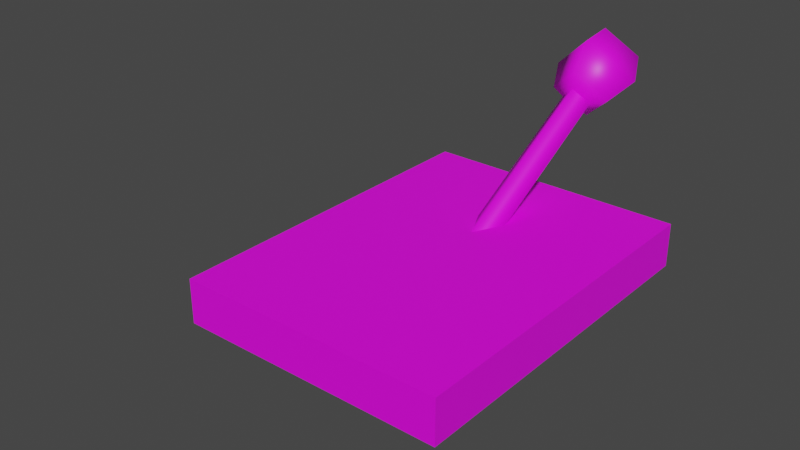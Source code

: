 # Source: svira.blend  (saved by Blender 2.83.19; exported with 4.5.12 LTS)
import bpy
from mathutils import Matrix  # noqa: F401  (used for matrix-valued properties, if any)

bpy.ops.wm.read_factory_settings(use_empty=True)
scene = bpy.context.scene
scene.name = 'Scene'

# ---- images (referenced by path relative to the original .blend; pixels are not part of the script)
import os
ASSET_DIR = os.environ.get("B2B_ASSET_DIR", "")  # directory of the original .blend (textures are referenced by path, not embedded)
HERE = os.path.dirname(os.path.abspath(__file__))  # packed textures are extracted next to this script under _unpacked/

def load_image(name, relpath, width, height, colorspace="sRGB"):
    """Load a texture the original file referenced (path relative to the .blend, or extracted next to this script)."""
    p = next((c for c in (os.path.join(HERE, relpath), os.path.join(ASSET_DIR, relpath)) if relpath and os.path.exists(c)), "")
    if p:
        img = bpy.data.images.load(p, check_existing=True)
        img.name = name
    else:  # same state as the original file: an image datablock whose file is absent (Cycles renders it pink)
        img = bpy.data.images.new(name, width, height)
        img.source = "FILE"
        img.filepath = "//" + (relpath or name)
    img.colorspace_settings.name = colorspace
    return img
img_svira_png = load_image('svira.png', 'svira.png', 1024, 1024, 'sRGB')

# ---- materials (node trees are filled in below, after node groups)
mat_svira = bpy.data.materials.new('svira')
mat_svira.use_transparent_shadow = False

# ---- material node trees
mat_svira.use_nodes = True; mat_svira.node_tree.nodes.clear()
_N = mat_svira.node_tree.nodes; _L = mat_svira.node_tree.links
n0 = _N.new('ShaderNodeBsdfPrincipled'); n0.name = 'Principled BSDF'; n0.location = (10, 300)
n0.distribution = 'GGX'
n0.subsurface_method = 'BURLEY'
n0.inputs[3].default_value = 1.45
n0.inputs[27].default_value = (0.0, 0.0, 0.0, 1.0)
n0.inputs[28].default_value = 1.0
n1 = _N.new('ShaderNodeOutputMaterial'); n1.name = 'Material Output'; n1.location = (300, 300)
n2 = _N.new('ShaderNodeTexImage'); n2.name = 'Image Texture'; n2.location = (-280, 280)
n2.image = img_svira_png
_L.new(n0.outputs[0], n1.inputs[0])
_L.new(n2.outputs[0], n0.inputs[0])
n1.is_active_output = True

# ---- world
world_world = bpy.data.worlds.new('World'); scene.world = world_world
world_world.use_nodes = True; world_world.node_tree.nodes.clear()
_N = world_world.node_tree.nodes; _L = world_world.node_tree.links
n0 = _N.new('ShaderNodeOutputWorld'); n0.name = 'World Output'; n0.location = (300, 300)
n1 = _N.new('ShaderNodeBackground'); n1.name = 'Background'; n1.location = (10, 300)
n1.inputs[0].default_value = (0.05088, 0.05088, 0.05088, 1.0)
_L.new(n1.outputs[0], n0.inputs[0])
n0.is_active_output = True
world_world.color = (0.05088, 0.05088, 0.05088)
world_world.use_sun_shadow = False
world_world.sun_shadow_jitter_overblur = 0.0

# ---- meshes
me_cube_001 = bpy.data.meshes.new('Cube.001')
me_cube_001.from_pydata([(-0.3, 0.4, 2.98e-08), (-0.3, 0.4, 0.1), (0.3, 0.4, 2.98e-08), (0.3, 0.4, 0.1), (-0.3, -0.4, 2.98e-08), (-0.3, -0.4, 0.1), (0.3, -0.4, 2.98e-08), (0.3, -0.4, 0.1), (2.98e-08, 0.06098, -0.005619), (-0.03536, 0.0433, 0.025), (0.03536, 0.0433, 0.025), (2.608e-08, 0.02562, 0.05562), (0.03536, 0.485, 0.28), (2.98e-08, 0.5027, 0.2494), (-0.03536, 0.485, 0.28), (2.608e-08, 0.4673, 0.3106), (0.1, 0.5629, 0.325), (0.07071, 0.5017, 0.2896), (-4.47e-08, 0.5888, 0.4216), (-4.47e-08, 0.5129, 0.4116), (-4.47e-08, 0.4663, 0.3509), (-4.652e-08, 0.6495, 0.375), (-0.07071, 0.6242, 0.3604), (-0.1, 0.5629, 0.325), (-0.07071, 0.5017, 0.2896), (-2.235e-08, 0.6595, 0.2991), (-2.235e-08, 0.6129, 0.2384), (-2.235e-08, 0.537, 0.2284), (0.07071, 0.6242, 0.3604)], [], [(0, 1, 3, 2), (2, 3, 7, 6), (6, 7, 5, 4), (4, 5, 1, 0), (7, 3, 1, 5), (13, 14, 15, 12), (9, 11, 15, 14), (10, 8, 13, 12), (11, 10, 12, 15), (8, 9, 14, 13), (20, 24, 14, 15), (16, 28, 18, 19), (17, 16, 19, 20), (28, 21, 18), (17, 12, 13, 27), (19, 18, 22, 23), (20, 19, 23, 24), (18, 21, 22), (20, 15, 12, 17), (23, 22, 25, 26), (24, 23, 26, 27), (22, 21, 25), (27, 13, 14, 24), (26, 25, 28, 16), (27, 26, 16, 17), (25, 21, 28)])
me_cube_001.polygons.foreach_set('use_smooth', [True] * 26)
_k = set([(0, 1), (1, 3), (1, 5), (2, 3), (3, 7), (4, 5), (5, 7), (6, 7), (12, 13), (12, 15), (13, 14), (14, 15)])
me_cube_001.attributes.new('sharp_edge', 'BOOLEAN', 'EDGE').data.foreach_set('value', [ (min(e.vertices), max(e.vertices)) in _k for e in me_cube_001.edges])
_uv = me_cube_001.uv_layers.new(name='UVMap')
_uv.uv.foreach_set('vector', [0.9858, 0.0, 0.9229, 0.0, 0.9229, 0.25, 0.9858, 0.25, 0.9858, 0.25, 0.9229, 0.25, 0.9229, 0.5, 0.9858, 0.5, 0.9858, 0.5, 0.9229, 0.5, 0.9229, 0.75, 0.9858, 0.75, 0.9858, 0.75, 0.9229, 0.75, 0.9229, 1.0, 0.9858, 1.0, 0.8914, 0.02103, 0.8914, 0.9833, 0.5093, 0.9833, 0.5093, 0.02103, 0.0, 0.0, 1.0, 0.0, 1.0, 1.0, 0.0, 1.0, 0.9228, 0.0004206, 0.9859, 0.0004206, 0.9859, 1.0, 0.9228, 1.0, 0.9227, 1.001, 0.9858, 1.001, 0.9858, 0.0006157, 0.9227, 0.0006157, 0.9858, 1.001, 0.9227, 1.001, 0.9227, 0.0006157, 0.9858, 0.0006157, 0.9858, 1.001, 0.9227, 1.001, 0.9227, 0.0006157, 0.9858, 0.0006157, 0.4037, 0.9268, 0.4037, 0.5732, 0.4416, 0.6616, 0.4416, 0.8384, 0.188, 0.7624, 0.07538, 0.4749, 0.2164, 0.08996, 0.3874, 0.218, 0.1627, 0.5732, 0.2475, 0.5, 0.2475, 1.0, 0.1627, 0.9268, 0.07538, 0.4749, 0.03434, 0.119, 0.2164, 0.08996, 0.1627, 0.5295, 0.1405, 0.6198, 0.08292, 0.6695, 0.04766, 0.6289, 0.4375, 0.75, 0.3732, 0.6768, 0.3732, 0.3232, 0.4375, 0.25, 0.4037, 0.9268, 0.3323, 1.0, 0.3323, 0.5, 0.4037, 0.5732, 0.4357, 0.4268, 0.3662, 0.25, 0.4357, 0.07322, 0.4037, 0.9268, 0.4416, 0.8384, 0.489, 0.8384, 0.4986, 0.9268, 0.3179, 0.6487, 0.3457, 0.6727, 0.3457, 0.7889, 0.3179, 0.8129, 0.29, 0.6727, 0.3179, 0.6487, 0.3179, 0.8129, 0.29, 0.7889, 0.4357, 0.07322, 0.3662, 0.25, 0.3323, 0.07322, 0.4986, 0.5732, 0.489, 0.6616, 0.4416, 0.6616, 0.4037, 0.5732, 0.2222, 0.9727, 0.1597, 0.8081, 0.2406, 0.6142, 0.3373, 0.6678, 0.2522, 0.8552, 0.2366, 0.7832, 0.29, 0.737, 0.29, 0.8226, 0.1597, 0.8081, 0.1472, 0.5821, 0.2406, 0.6142])
me_cube_001.materials.append(mat_svira)
me_cube_001.use_remesh_fix_poles = True
me_cube_001.use_remesh_preserve_attributes = False
me_cube_001.use_mirror_vertex_groups = False
me_cube_001.update()
arm_armature = bpy.data.armatures.new('Armature')  # bones are not reproduced

# ---- objects
ob_cube = bpy.data.objects.new('Cube', me_cube_001)
ob_armature = bpy.data.objects.new('Armature', arm_armature)

# ---- transforms, parenting, visibility, modifiers, constraints
ob_cube.parent = ob_armature
ob_cube.location = (0.0, 0.0, 0.0)
ob_cube.lineart.crease_threshold = 0.0
_vg = ob_cube.vertex_groups.new(name='Lever')
for _i, _w in zip([0, 1, 2, 3, 4, 5, 6, 7, 8, 9, 10, 11, 12, 13, 14, 15, 16, 17, 18, 19, 20, 21, 22, 23, 24, 25, 26, 27, 28], [0.0, 0.0, 0.0, 0.0, 0.0, 0.0, 0.0, 0.0, 1.0, 1.0, 1.0, 1.0, 1.0, 1.0, 1.0, 1.0, 1.0, 1.0, 1.0, 1.0, 1.0, 1.0, 1.0, 1.0, 1.0, 1.0, 1.0, 1.0, 1.0]): _vg.add([_i], _w, 'REPLACE')
_vg = ob_cube.vertex_groups.new(name='Root')
for _i, _w in zip([0, 1, 2, 3, 4, 5, 6, 7, 8, 9, 10, 11, 12, 13, 14, 15, 16, 17, 18, 19, 20, 21, 22, 23, 24, 25, 26, 27, 28], [1.0, 1.0, 1.0, 1.0, 1.0, 1.0, 1.0, 1.0, 0.0, 0.0, 0.0, 0.0, 0.0, 0.0, 0.0, 0.0, 0.0, 0.0, 0.0, 0.0, 0.0, 0.0, 0.0, 0.0, 0.0, 0.0, 0.0, 0.0, 0.0]): _vg.add([_i], _w, 'REPLACE')
_m = ob_cube.modifiers.new('EdgeSplit', 'EDGE_SPLIT')
_m.use_edge_angle = False
_m = ob_cube.modifiers.new('Triangulate', 'TRIANGULATE')
_m = ob_cube.modifiers.new('Armature', 'ARMATURE')
_m.object = ob_armature
ob_armature.location = (0.0, 0.0, 0.0)
ob_armature.lineart.crease_threshold = 0.0

# ---- collection membership
scene.collection.objects.link(ob_cube)
scene.collection.objects.link(ob_armature)

# ---- scene / render settings (as saved in the file)
scene.frame_start = 0; scene.frame_end = 30; scene.frame_set(23)
scene.render.engine = 'BLENDER_EEVEE_NEXT'
scene.cycles.use_denoising = False
scene.cycles.samples = 128
scene.cycles.sampling_pattern = 'TABULATED_SOBOL'
scene.cycles.use_adaptive_sampling = False
scene.cycles.use_light_tree = False
scene.view_settings.view_transform = 'Filmic'
bpy.context.view_layer.update()

# ---- added for rendering (the .blend has no active camera and no usable light): camera, sun
cam_auto = bpy.data.cameras.new('AutoCamera')
cam_auto.lens = 50.0
cam_auto.sensor_width = 36.0
cam_auto.clip_end = 1000.0
ob_auto_camera = bpy.data.objects.new('AutoCamera', cam_auto)
scene.collection.objects.link(ob_auto_camera)
ob_auto_camera.location = (1.19389, -1.56242, 1.1631)
ob_auto_camera.rotation_euler = (1.09748, -7.21219e-08, 0.694738)
scene.camera = ob_auto_camera
light_auto_sun = bpy.data.lights.new('AutoSun', 'SUN')
light_auto_sun.energy = 3.0
light_auto_sun.angle = 0.0523599
ob_auto_sun = bpy.data.objects.new('AutoSun', light_auto_sun)
scene.collection.objects.link(ob_auto_sun)
ob_auto_sun.rotation_euler = (0.872665, 0.174533, 0.523599)
bpy.context.view_layer.update()
